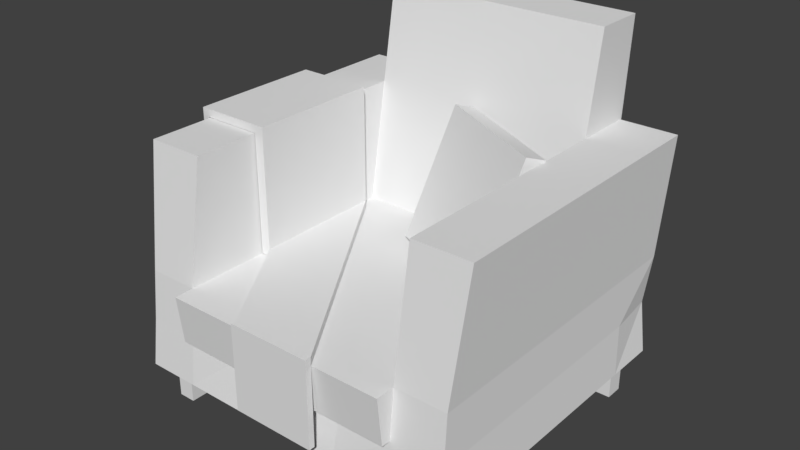 # Source: character25.blend  (saved by Blender 2.77.0; exported with 4.5.12 LTS)
import bpy
from mathutils import Matrix  # noqa: F401  (used for matrix-valued properties, if any)

bpy.ops.wm.read_factory_settings(use_empty=True)
scene = bpy.context.scene
scene.name = 'Scene'

# ---- collections
col_collection_1 = bpy.data.collections.new('Collection 1'); scene.collection.children.link(col_collection_1)

# ---- world
world_world = bpy.data.worlds.new('World'); scene.world = world_world
world_world.color = (0.05088, 0.05088, 0.05088)
world_world.use_sun_shadow = False
world_world.sun_shadow_jitter_overblur = 0.0
world_world.cycles.sampling_method = 'MANUAL'

# ---- meshes
me_cube_011 = bpy.data.meshes.new('Cube.011')
me_cube_011.from_pydata([(-0.4492, -0.401, -0.4983), (-0.4492, -0.401, -0.2024), (-0.4492, -0.3498, -0.4983), (-0.4492, -0.3498, -0.2024), (-0.4005, -0.401, -0.4983), (-0.4005, -0.401, -0.2024), (-0.4005, -0.3498, -0.4983), (-0.4005, -0.3498, -0.2024), (0.4492, -0.401, -0.4983), (0.4492, -0.401, -0.2024), (0.4492, -0.3498, -0.4983), (0.4492, -0.3498, -0.2024), (0.4005, -0.401, -0.4983), (0.4005, -0.401, -0.2024), (0.4005, -0.3498, -0.4983), (0.4005, -0.3498, -0.2024), (-0.4492, 0.3797, -0.4983), (-0.4492, 0.3797, -0.2024), (-0.4492, 0.3285, -0.4983), (-0.4492, 0.3285, -0.2024), (-0.4005, 0.3797, -0.4983), (-0.4005, 0.3797, -0.2024), (-0.4005, 0.3285, -0.4983), (-0.4005, 0.3285, -0.2024), (0.4492, 0.3797, -0.4983), (0.4492, 0.3797, -0.2024), (0.4492, 0.3285, -0.4983), (0.4492, 0.3285, -0.2024), (0.4005, 0.3797, -0.4983), (0.4005, 0.3797, -0.2024), (0.4005, 0.3285, -0.4983), (0.4005, 0.3285, -0.2024), (-0.5123, -0.1889, -0.1536), (-0.5123, -0.1889, 0.231), (-0.5123, 0.1889, -0.1536), (-0.5123, 0.1889, 0.231), (-0.492, -0.1889, -0.1536), (-0.492, -0.1889, 0.231), (-0.492, 0.1889, -0.1536), (-0.492, 0.1889, 0.231), (-0.5123, -0.1889, 0.253), (-0.5123, 0.1889, 0.253), (-0.492, 0.1889, 0.253), (-0.492, -0.1889, 0.253), (-0.3218, 0.1889, 0.231), (-0.3218, -0.1889, 0.231), (-0.3218, 0.1889, 0.253), (-0.3218, -0.1889, 0.253), (-0.2947, 0.1889, 0.231), (-0.2947, -0.1889, 0.231), (-0.2947, 0.1889, 0.253), (-0.2947, -0.1889, 0.253), (-0.3218, 0.1889, -0.08664), (-0.3218, -0.1889, -0.08664), (-0.2947, 0.1889, -0.08664), (-0.2947, -0.1889, -0.08664), (-0.3218, 0.1889, -0.1074), (-0.3218, -0.1889, -0.1074), (-0.2947, 0.1889, -0.1074), (-0.2947, -0.1889, -0.1074), (0.1342, -0.4813, -0.08664), (-0.104, -0.4813, -0.08664), (0.1342, -0.4813, -0.1074), (-0.104, -0.4813, -0.1074), (0.1342, -0.499, -0.08664), (-0.104, -0.499, -0.08664), (0.1342, -0.499, -0.1074), (-0.104, -0.499, -0.1074), (0.1342, -0.4813, -0.3327), (-0.104, -0.4813, -0.3327), (0.1342, -0.499, -0.3327), (-0.104, -0.499, -0.3327), (-0.01019, 0.3009, 0.231), (-0.06266, 0.1624, -0.1165), (0.3293, 0.1242, 0.2344), (0.2768, -0.01423, -0.113), (-0.03161, 0.2485, 0.2503), (-0.08408, 0.11, -0.09722), (0.3079, 0.07181, 0.2537), (0.2554, -0.06663, -0.09376), (-0.4757, -0.4536, -0.3838), (-0.4689, -0.426, -0.1099), (-0.4757, 0.4278, -0.3838), (-0.4689, 0.4554, -0.1099), (0.4844, -0.4536, -0.3838), (0.4714, -0.426, -0.1099), (0.4844, 0.4278, -0.3838), (0.4714, 0.4554, -0.1099), (-0.4708, -0.439, -0.2469), (-0.4689, 0.01466, -0.1099), (-0.4708, 0.4424, -0.2469), (-0.4757, -0.01292, -0.3838), (0.0, 0.4554, -0.1099), (0.4584, 0.4424, -0.2469), (0.0, 0.4278, -0.3838), (0.4714, 0.01466, -0.1099), (0.4746, -0.439, -0.2469), (0.4844, -0.01292, -0.3838), (0.0, -0.426, -0.1099), (0.0, -0.4536, -0.3838), (0.0, 0.01466, -0.1099), (0.0, 0.01466, -0.3838), (0.0, -0.426, -0.2469), (0.4746, 0.001685, -0.2469), (0.0, 0.4424, -0.2469), (-0.4708, 0.001685, -0.2469), (-0.1626, 0.4278, -0.3838), (-0.3251, 0.4278, -0.3838), (-0.1626, -0.426, -0.1099), (-0.3251, -0.426, -0.1099), (-0.3251, 0.4554, -0.1099), (-0.1626, 0.4554, -0.1099), (-0.3251, -0.4536, -0.3838), (-0.1626, -0.4536, -0.3838), (-0.1626, 0.01466, -0.1099), (-0.3251, 0.01466, -0.1099), (-0.3251, 0.01466, -0.3838), (-0.1626, 0.01466, -0.3838), (-0.3251, -0.439, -0.2469), (-0.1626, -0.426, -0.2469), (-0.1626, 0.4424, -0.2469), (-0.3251, 0.4424, -0.2469), (0.1626, 0.4554, -0.1099), (0.3251, 0.4554, -0.1099), (0.1626, -0.4536, -0.3838), (0.3251, -0.4536, -0.3838), (0.3251, 0.4278, -0.3838), (0.1626, 0.4278, -0.3838), (0.3251, -0.426, -0.1099), (0.1626, -0.426, -0.1099), (0.3251, 0.01466, -0.1099), (0.1626, 0.01466, -0.1099), (0.1626, 0.01466, -0.3838), (0.3251, 0.01466, -0.3838), (0.1626, -0.426, -0.2469), (0.3251, -0.439, -0.2469), (0.3251, 0.4424, -0.2469), (0.1626, 0.4424, -0.2469), (-0.4689, 0.1616, -0.1099), (-0.4689, 0.3085, -0.1099), (0.4844, 0.134, -0.3838), (0.4844, 0.2809, -0.3838), (-0.4757, 0.2809, -0.3838), (-0.4757, 0.134, -0.3838), (0.4714, 0.3085, -0.1099), (0.4714, 0.1616, -0.1099), (0.0, 0.2508, -0.1099), (0.0, 0.1616, -0.1099), (0.0, 0.3085, -0.3838), (0.0, 0.1616, -0.3838), (0.4746, 0.1486, -0.2469), (0.4746, 0.2955, -0.2469), (-0.4708, 0.2955, -0.2469), (-0.4708, 0.1486, -0.2469), (-0.3251, 0.3085, -0.3838), (-0.3251, 0.1616, -0.3838), (-0.1626, 0.3085, -0.3838), (-0.1626, 0.1616, -0.3838), (-0.1626, 0.2508, -0.1099), (-0.1626, 0.1616, -0.1099), (-0.3251, 0.2508, -0.1099), (-0.3251, 0.1616, -0.1099), (0.3251, 0.2508, -0.1099), (0.3251, 0.1616, -0.1099), (0.1626, 0.2508, -0.1099), (0.1626, 0.1616, -0.1099), (0.1626, 0.3085, -0.3838), (0.1626, 0.1616, -0.3838), (0.3251, 0.3085, -0.3838), (0.3251, 0.1616, -0.3838), (0.1626, -0.4802, -0.1104), (0.0, -0.4802, -0.1104), (0.0, -0.4648, -0.2463), (-0.1626, -0.4648, -0.2463), (-0.1626, -0.4802, -0.1104), (-0.3251, -0.4802, -0.1104), (-0.3251, -0.4648, -0.2463), (0.3251, -0.4802, -0.1104), (0.1626, -0.4648, -0.2463), (0.3251, -0.4648, -0.2463), (-0.4877, 0.3085, 0.2295), (-0.4877, 0.4746, 0.2295), (0.3251, 0.4746, 0.2295), (0.4877, 0.4746, 0.2295), (0.4877, 0.01466, 0.2295), (0.4877, -0.373, 0.2295), (-0.3251, -0.373, 0.2295), (-0.4877, -0.373, 0.2295), (-0.4877, 0.01466, 0.2295), (0.4877, 0.1616, 0.2295), (-0.3251, 0.01466, 0.2295), (-0.3251, 0.4746, 0.2295), (-0.3251, 0.1616, 0.2295), (0.3251, -0.373, 0.2295), (0.3251, 0.01466, 0.2295), (0.3251, 0.1616, 0.2295), (-0.4877, 0.1616, 0.2295), (0.4877, 0.3085, 0.2295), (-0.3251, 0.3085, 0.2295), (0.3251, 0.3085, 0.2295), (-0.1626, 0.501, 0.5017), (0.0, 0.501, 0.5017), (-0.3251, 0.501, 0.5017), (0.1626, 0.501, 0.5017), (0.3251, 0.501, 0.5017), (0.0, 0.3541, 0.5017), (-0.1626, 0.3541, 0.5017), (-0.3251, 0.3541, 0.5017), (0.3251, 0.3541, 0.5017), (0.1626, 0.3541, 0.5017)], [], [(1, 3, 2, 0), (3, 7, 6, 2), (7, 5, 4, 6), (5, 1, 0, 4), (0, 2, 6, 4), (5, 7, 3, 1), (9, 8, 10, 11), (11, 10, 14, 15), (15, 14, 12, 13), (13, 12, 8, 9), (8, 12, 14, 10), (13, 9, 11, 15), (17, 16, 18, 19), (19, 18, 22, 23), (23, 22, 20, 21), (21, 20, 16, 17), (16, 20, 22, 18), (21, 17, 19, 23), (25, 27, 26, 24), (27, 31, 30, 26), (31, 29, 28, 30), (29, 25, 24, 28), (24, 26, 30, 28), (29, 31, 27, 25), (33, 35, 34, 32), (35, 39, 38, 34), (39, 37, 36, 38), (37, 33, 32, 36), (32, 34, 38, 36), (35, 33, 40, 41), (43, 42, 41, 40), (33, 37, 43, 40), (39, 35, 41, 42), (42, 43, 47, 46), (44, 46, 50, 48), (39, 42, 46, 44), (37, 39, 44, 45), (43, 37, 45, 47), (49, 48, 50, 51), (46, 47, 51, 50), (47, 45, 49, 51), (48, 49, 55, 54), (52, 54, 58, 56), (49, 45, 53, 55), (44, 48, 54, 52), (45, 44, 52, 53), (57, 56, 58, 59), (53, 52, 56, 57), (55, 53, 57, 59), (59, 58, 62, 63), (62, 60, 64, 66), (54, 55, 61, 60), (58, 54, 60, 62), (55, 59, 63, 61), (64, 65, 67, 66), (60, 61, 65, 64), (61, 63, 67, 65), (67, 63, 69, 71), (69, 68, 70, 71), (62, 66, 70, 68), (66, 67, 71, 70), (63, 62, 68, 69), (73, 75, 74, 72), (75, 79, 78, 74), (79, 77, 76, 78), (77, 73, 72, 76), (72, 74, 78, 76), (77, 79, 75, 73), (152, 90, 82, 142), (136, 93, 86, 126), (103, 96, 84, 97), (118, 88, 80, 112), (168, 126, 86, 141), (110, 83, 181, 191), (85, 95, 184, 185), (129, 131, 100, 98), (122, 92, 201, 203), (125, 133, 97, 84), (113, 117, 101, 99), (156, 106, 94, 148), (134, 102, 99, 124), (109, 118, 176, 175), (109, 81, 88, 118), (150, 103, 97, 140), (145, 95, 103, 150), (95, 85, 96, 103), (120, 104, 94, 106), (111, 92, 104, 120), (123, 87, 93, 136), (88, 105, 91, 80), (81, 89, 105, 88), (139, 83, 90, 152), (83, 110, 121, 90), (110, 111, 120, 121), (90, 121, 107, 82), (121, 120, 106, 107), (102, 134, 178, 172), (108, 109, 175, 174), (142, 82, 107, 154), (154, 107, 106, 156), (80, 91, 116, 112), (112, 116, 117, 113), (98, 100, 114, 108), (108, 114, 115, 109), (110, 160, 207, 202), (160, 158, 206, 207), (102, 119, 113, 99), (119, 118, 112, 113), (92, 122, 137, 104), (122, 123, 136, 137), (85, 128, 135, 96), (118, 119, 173, 176), (96, 135, 125, 84), (135, 134, 124, 125), (99, 101, 132, 124), (124, 132, 133, 125), (144, 87, 183, 197), (162, 123, 204, 208), (89, 81, 187, 188), (128, 130, 131, 129), (148, 94, 127, 166), (166, 127, 126, 168), (104, 137, 127, 94), (137, 136, 126, 127), (132, 167, 169, 133), (167, 166, 168, 169), (101, 149, 167, 132), (149, 148, 166, 167), (130, 163, 165, 131), (163, 162, 164, 165), (128, 85, 185, 193), (95, 145, 189, 184), (114, 159, 161, 115), (159, 158, 160, 161), (100, 147, 159, 114), (147, 146, 158, 159), (116, 155, 157, 117), (155, 154, 156, 157), (91, 143, 155, 116), (143, 142, 154, 155), (89, 138, 153, 105), (138, 139, 152, 153), (87, 144, 151, 93), (144, 145, 150, 151), (93, 151, 141, 86), (151, 150, 140, 141), (117, 157, 149, 101), (157, 156, 148, 149), (131, 165, 147, 100), (165, 164, 146, 147), (87, 123, 182, 183), (162, 163, 195, 199), (133, 169, 140, 97), (169, 168, 141, 140), (105, 153, 143, 91), (153, 152, 142, 143), (170, 171, 172, 178), (171, 174, 173, 172), (174, 175, 176, 173), (177, 170, 178, 179), (119, 102, 172, 173), (134, 135, 179, 178), (129, 98, 171, 170), (128, 129, 170, 177), (98, 108, 174, 171), (135, 128, 177, 179), (198, 191, 181, 180), (186, 190, 188, 187), (197, 183, 182, 199), (185, 184, 194, 193), (184, 189, 195, 194), (189, 197, 199, 195), (190, 192, 196, 188), (192, 198, 180, 196), (163, 130, 194, 195), (145, 144, 197, 189), (160, 110, 191, 198), (83, 139, 180, 181), (109, 115, 190, 186), (138, 89, 188, 196), (161, 160, 198, 192), (139, 138, 196, 180), (130, 128, 193, 194), (81, 109, 186, 187), (123, 162, 199, 182), (115, 161, 192, 190), (209, 203, 201, 205), (205, 201, 200, 206), (206, 200, 202, 207), (208, 204, 203, 209), (158, 146, 205, 206), (111, 110, 202, 200), (146, 164, 209, 205), (92, 111, 200, 201), (123, 122, 203, 204), (164, 162, 208, 209)])
_uv = me_cube_011.uv_layers.new(name='UVMap')
_uv.uv.foreach_set('vector', [0.4462, 0.08768, 0.4616, 0.08768, 0.4616, 0.1031, 0.4462, 0.1031, 0.4462, 0.08768, 0.4616, 0.08768, 0.4616, 0.1031, 0.4462, 0.1031, 0.4462, 0.08768, 0.4616, 0.08768, 0.4616, 0.1031, 0.4462, 0.1031, 0.4462, 0.08768, 0.4616, 0.08768, 0.4616, 0.1031, 0.4462, 0.1031, 0.4462, 0.08768, 0.4616, 0.08768, 0.4616, 0.1031, 0.4462, 0.1031, 0.4462, 0.08768, 0.4616, 0.08768, 0.4616, 0.1031, 0.4462, 0.1031, 0.4462, 0.08768, 0.4616, 0.08768, 0.4616, 0.1031, 0.4462, 0.1031, 0.4462, 0.08768, 0.4616, 0.08768, 0.4616, 0.1031, 0.4462, 0.1031, 0.4462, 0.08768, 0.4616, 0.08768, 0.4616, 0.1031, 0.4462, 0.1031, 0.4462, 0.08768, 0.4616, 0.08768, 0.4616, 0.1031, 0.4462, 0.1031, 0.4462, 0.08768, 0.4616, 0.08768, 0.4616, 0.1031, 0.4462, 0.1031, 0.4462, 0.08768, 0.4616, 0.08768, 0.4616, 0.1031, 0.4462, 0.1031, 0.4462, 0.08768, 0.4616, 0.08768, 0.4616, 0.1031, 0.4462, 0.1031, 0.4462, 0.08768, 0.4616, 0.08768, 0.4616, 0.1031, 0.4462, 0.1031, 0.4462, 0.08768, 0.4616, 0.08768, 0.4616, 0.1031, 0.4462, 0.1031, 0.4462, 0.08768, 0.4616, 0.08768, 0.4616, 0.1031, 0.4462, 0.1031, 0.4462, 0.08768, 0.4616, 0.08768, 0.4616, 0.1031, 0.4462, 0.1031, 0.4462, 0.08768, 0.4616, 0.08768, 0.4616, 0.1031, 0.4462, 0.1031, 0.4462, 0.08768, 0.4616, 0.08768, 0.4616, 0.1031, 0.4462, 0.1031, 0.4462, 0.08768, 0.4616, 0.08768, 0.4616, 0.1031, 0.4462, 0.1031, 0.4462, 0.08768, 0.4616, 0.08768, 0.4616, 0.1031, 0.4462, 0.1031, 0.4462, 0.08768, 0.4616, 0.08768, 0.4616, 0.1031, 0.4462, 0.1031, 0.4462, 0.08768, 0.4616, 0.08768, 0.4616, 0.1031, 0.4462, 0.1031, 0.4462, 0.08768, 0.4616, 0.08768, 0.4616, 0.1031, 0.4462, 0.1031, 0.504, 0.9831, 0.504, 0.00487, 0.5223, 0.00487, 0.5223, 0.9831, 0.5109, 0.02503, 0.5109, 0.02567, 0.5087, 0.02567, 0.5087, 0.02503, 0.6156, -1.57, 0.6156, -1.602, 0.7203, -1.602, 0.7203, -1.57, 0.5116, 0.02715, 0.511, 0.02715, 0.511, 0.02503, 0.5116, 0.02503, 0.511, 0.02728, 0.5116, 0.02728, 0.5116, 0.0294, 0.511, 0.0294, 0.504, 0.00487, 0.504, 0.9831, 0.503, 0.9831, 0.503, 0.00487, 0.5406, 0.00487, 0.5406, 0.9831, 0.5223, 0.9831, 0.5223, 0.00487, 0.511, 0.02715, 0.5116, 0.02715, 0.5116, 0.02728, 0.511, 0.02728, 0.5109, 0.02567, 0.5109, 0.02503, 0.511, 0.02503, 0.511, 0.02567, 0.5406, 0.9831, 0.5406, 0.00487, 0.6942, 0.004869, 0.6942, 0.9831, 0.5109, 0.031, 0.511, 0.031, 0.511, 0.03185, 0.5109, 0.03185, 0.5109, 0.02567, 0.511, 0.02567, 0.511, 0.031, 0.5109, 0.031, 0.7203, -1.603, 0.6156, -1.603, 0.6156, -1.866, 0.7203, -1.866, 0.5116, 0.02728, 0.5116, 0.02715, 0.517, 0.02715, 0.517, 0.02728, 0.7697, 0.03116, 0.7697, 0.9802, 0.7548, 0.9802, 0.7548, 0.03116, 0.6942, 0.9831, 0.6942, 0.004869, 0.7186, 0.00487, 0.7186, 0.9831, 0.517, 0.02728, 0.517, 0.02715, 0.5178, 0.02715, 0.5178, 0.02728, 0.7697, 0.9802, 0.7697, 0.03116, 0.9847, 0.03117, 0.9847, 0.9802, 0.5091, 0.031, 0.5091, 0.03185, 0.509, 0.03185, 0.509, 0.031, 0.5178, 0.02715, 0.517, 0.02715, 0.517, 0.0254, 0.5178, 0.0254, 0.5109, 0.031, 0.5109, 0.03185, 0.5091, 0.03185, 0.5091, 0.031, 0.8785, -1.734, 0.8785, -1.765, 0.965, -1.765, 0.965, -1.734, 0.3815, -1.163, 0.2771, -1.161, 0.2671, -1.202, 0.3715, -1.204, 0.965, -1.734, 0.965, -1.765, 0.9706, -1.765, 0.9706, -1.734, 0.5178, 0.0254, 0.517, 0.0254, 0.517, 0.02529, 0.5178, 0.02529, 0.3715, -1.204, 0.2671, -1.202, 0.2931, -1.866, 0.3815, -1.5, 0.5117, 0.02731, 0.5117, 0.02728, 0.5118, 0.02728, 0.5118, 0.02731, 0.5862, 0.9612, 0.5866, 0.03177, 0.8402, 0.02985, 0.8406, 0.9606, 0.509, 0.03185, 0.5091, 0.03185, 0.5091, 0.04528, 0.509, 0.04528, 0.5178, 0.0254, 0.5178, 0.02529, 0.5238, 0.02529, 0.5238, 0.0254, 0.6441, 0.9626, 0.6441, 0.02318, 0.6578, 0.02318, 0.6578, 0.9626, 0.6321, 0.9618, 0.6321, 0.02305, 0.6441, 0.02318, 0.644, 0.962, 0.8835, -1.732, 0.8835, -1.73, 0.8785, -1.73, 0.8785, -1.732, 0.5117, 0.02779, 0.5117, 0.02769, 0.5121, 0.02769, 0.5121, 0.02779, 0.5116, 0.03473, 0.5116, 0.02728, 0.5117, 0.02728, 0.5117, 0.03473, 0.5117, 0.02731, 0.5118, 0.02731, 0.5118, 0.02769, 0.5117, 0.02769, 0.6578, 0.9626, 0.6578, 0.02318, 0.8068, 0.02318, 0.8068, 0.9626, 0.7998, -1.499, 0.7998, -1.866, 0.8611, -1.866, 0.8611, -1.499, 0.259, 0.03547, 0.4912, 0.03547, 0.4912, 0.9645, 0.259, 0.9645, 0.259, 0.03547, 0.4912, 0.03547, 0.4912, 0.9645, 0.259, 0.9645, 0.259, 0.03547, 0.4912, 0.03547, 0.4912, 0.9645, 0.259, 0.9645, 0.259, 0.03547, 0.4912, 0.03547, 0.4912, 0.9645, 0.259, 0.9645, 0.259, 0.03547, 0.4912, 0.03547, 0.4912, 0.9645, 0.259, 0.9645, 0.259, 0.03547, 0.4912, 0.03547, 0.4912, 0.9645, 0.259, 0.9645, 0.04213, 0.3817, 0.2, 0.3817, 0.2, 0.5395, 0.04213, 0.5395, 0.04213, 0.3817, 0.2, 0.3817, 0.2, 0.5395, 0.04213, 0.5395, 0.04213, 0.3817, 0.2, 0.3817, 0.2, 0.5395, 0.04213, 0.5395, 0.04213, 0.3817, 0.2, 0.3817, 0.2, 0.5395, 0.04213, 0.5395, 0.04213, 0.3817, 0.2, 0.3817, 0.2, 0.5395, 0.04213, 0.5395, 0.04213, 0.3817, 0.2, 0.3817, 0.2, 0.5395, 0.04213, 0.5395, 0.04213, 0.3817, 0.2, 0.3817, 0.2, 0.5395, 0.04213, 0.5395, 0.04213, 0.3817, 0.2, 0.3817, 0.2, 0.5395, 0.04213, 0.5395, 0.04213, 0.3817, 0.2, 0.3817, 0.2, 0.5395, 0.04213, 0.5395, 0.04213, 0.3817, 0.2, 0.3817, 0.2, 0.5395, 0.04213, 0.5395, 0.04213, 0.3817, 0.2, 0.3817, 0.2, 0.5395, 0.04213, 0.5395, 0.04213, 0.3817, 0.2, 0.3817, 0.2, 0.5395, 0.04213, 0.5395, 0.04213, 0.3817, 0.2, 0.3817, 0.2, 0.5395, 0.04213, 0.5395, 0.04213, 0.3817, 0.2, 0.3817, 0.2, 0.5395, 0.04213, 0.5395, 0.04213, 0.3817, 0.2, 0.3817, 0.2, 0.5395, 0.04213, 0.5395, 0.04213, 0.3817, 0.2, 0.3817, 0.2, 0.5395, 0.04213, 0.5395, 0.04213, 0.3817, 0.2, 0.3817, 0.2, 0.5395, 0.04213, 0.5395, 0.04213, 0.3817, 0.2, 0.3817, 0.2, 0.5395, 0.04213, 0.5395, 0.04213, 0.3817, 0.2, 0.3817, 0.2, 0.5395, 0.04213, 0.5395, 0.04213, 0.3817, 0.2, 0.3817, 0.2, 0.5395, 0.04213, 0.5395, 0.04213, 0.3817, 0.2, 0.3817, 0.2, 0.5395, 0.04213, 0.5395, 0.04213, 0.3817, 0.2, 0.3817, 0.2, 0.5395, 0.04213, 0.5395, 0.04213, 0.3817, 0.2, 0.3817, 0.2, 0.5395, 0.04213, 0.5395, 0.04213, 0.3817, 0.2, 0.3817, 0.2, 0.5395, 0.04213, 0.5395, 0.04213, 0.3817, 0.2, 0.3817, 0.2, 0.5395, 0.04213, 0.5395, 0.04213, 0.3817, 0.2, 0.3817, 0.2, 0.5395, 0.04213, 0.5395, 0.04213, 0.3817, 0.2, 0.3817, 0.2, 0.5395, 0.04213, 0.5395, 0.04213, 0.3817, 0.2, 0.3817, 0.2, 0.5395, 0.04213, 0.5395, 0.04213, 0.3817, 0.2, 0.3817, 0.2, 0.5395, 0.04213, 0.5395, 0.04213, 0.3817, 0.2, 0.3817, 0.2, 0.5395, 0.04213, 0.5395, 0.04213, 0.3817, 0.2, 0.3817, 0.2, 0.5395, 0.04213, 0.5395, 0.04213, 0.3817, 0.2, 0.3817, 0.2, 0.5395, 0.04213, 0.5395, 0.04213, 0.3817, 0.2, 0.3817, 0.2, 0.5395, 0.04213, 0.5395, 0.04213, 0.3817, 0.2, 0.3817, 0.2, 0.5395, 0.04213, 0.5395, 0.04213, 0.3817, 0.2, 0.3817, 0.2, 0.5395, 0.04213, 0.5395, 0.04213, 0.3817, 0.2, 0.3817, 0.2, 0.5395, 0.04213, 0.5395, 0.04213, 0.3817, 0.2, 0.3817, 0.2, 0.5395, 0.04213, 0.5395, 0.04213, 0.3817, 0.2, 0.3817, 0.2, 0.5395, 0.04213, 0.5395, 0.04213, 0.3817, 0.2, 0.3817, 0.2, 0.5395, 0.04213, 0.5395, 0.04213, 0.3817, 0.2, 0.3817, 0.2, 0.5395, 0.04213, 0.5395, 0.04213, 0.3817, 0.2, 0.3817, 0.2, 0.5395, 0.04213, 0.5395, 0.04213, 0.3817, 0.2, 0.3817, 0.2, 0.5395, 0.04213, 0.5395, 0.04213, 0.3817, 0.2, 0.3817, 0.2, 0.5395, 0.04213, 0.5395, 0.04213, 0.3817, 0.2, 0.3817, 0.2, 0.5395, 0.04213, 0.5395, 0.04213, 0.3817, 0.2, 0.3817, 0.2, 0.5395, 0.04213, 0.5395, 0.04213, 0.3817, 0.2, 0.3817, 0.2, 0.5395, 0.04213, 0.5395, 0.04213, 0.3817, 0.2, 0.3817, 0.2, 0.5395, 0.04213, 0.5395, 0.04213, 0.3817, 0.2, 0.3817, 0.2, 0.5395, 0.04213, 0.5395, 0.04213, 0.3817, 0.2, 0.3817, 0.2, 0.5395, 0.04213, 0.5395, 0.04213, 0.3817, 0.2, 0.3817, 0.2, 0.5395, 0.04213, 0.5395, 0.04213, 0.3817, 0.2, 0.3817, 0.2, 0.5395, 0.04213, 0.5395, 0.04213, 0.3817, 0.2, 0.3817, 0.2, 0.5395, 0.04213, 0.5395, 0.04213, 0.3817, 0.2, 0.3817, 0.2, 0.5395, 0.04213, 0.5395, 0.04213, 0.3817, 0.2, 0.3817, 0.2, 0.5395, 0.04213, 0.5395, 0.04213, 0.3817, 0.2, 0.3817, 0.2, 0.5395, 0.04213, 0.5395, 0.04213, 0.3817, 0.2, 0.3817, 0.2, 0.5395, 0.04213, 0.5395, 0.04213, 0.3817, 0.2, 0.3817, 0.2, 0.5395, 0.04213, 0.5395, 0.04213, 0.3817, 0.2, 0.3817, 0.2, 0.5395, 0.04213, 0.5395, 0.04213, 0.3817, 0.2, 0.3817, 0.2, 0.5395, 0.04213, 0.5395, 0.04213, 0.3817, 0.2, 0.3817, 0.2, 0.5395, 0.04213, 0.5395, 0.04213, 0.3817, 0.2, 0.3817, 0.2, 0.5395, 0.04213, 0.5395, 0.04213, 0.3817, 0.2, 0.3817, 0.2, 0.5395, 0.04213, 0.5395, 0.04213, 0.3817, 0.2, 0.3817, 0.2, 0.5395, 0.04213, 0.5395, 0.04213, 0.3817, 0.2, 0.3817, 0.2, 0.5395, 0.04213, 0.5395, 0.04213, 0.3817, 0.2, 0.3817, 0.2, 0.5395, 0.04213, 0.5395, 0.04213, 0.3817, 0.2, 0.3817, 0.2, 0.5395, 0.04213, 0.5395, 0.04213, 0.3817, 0.2, 0.3817, 0.2, 0.5395, 0.04213, 0.5395, 0.04213, 0.3817, 0.2, 0.3817, 0.2, 0.5395, 0.04213, 0.5395, 0.04213, 0.3817, 0.2, 0.3817, 0.2, 0.5395, 0.04213, 0.5395, 0.04213, 0.3817, 0.2, 0.3817, 0.2, 0.5395, 0.04213, 0.5395, 0.04213, 0.3817, 0.2, 0.3817, 0.2, 0.5395, 0.04213, 0.5395, 0.04213, 0.3817, 0.2, 0.3817, 0.2, 0.5395, 0.04213, 0.5395, 0.04213, 0.3817, 0.2, 0.3817, 0.2, 0.5395, 0.04213, 0.5395, 0.04213, 0.3817, 0.2, 0.3817, 0.2, 0.5395, 0.04213, 0.5395, 0.04213, 0.3817, 0.2, 0.3817, 0.2, 0.5395, 0.04213, 0.5395, 0.04213, 0.3817, 0.2, 0.3817, 0.2, 0.5395, 0.04213, 0.5395, 0.04213, 0.3817, 0.2, 0.3817, 0.2, 0.5395, 0.04213, 0.5395, 0.04213, 0.3817, 0.2, 0.3817, 0.2, 0.5395, 0.04213, 0.5395, 0.04213, 0.3817, 0.2, 0.3817, 0.2, 0.5395, 0.04213, 0.5395, 0.04213, 0.3817, 0.2, 0.3817, 0.2, 0.5395, 0.04213, 0.5395, 0.04213, 0.3817, 0.2, 0.3817, 0.2, 0.5395, 0.04213, 0.5395, 0.04213, 0.3817, 0.2, 0.3817, 0.2, 0.5395, 0.04213, 0.5395, 0.04213, 0.3817, 0.2, 0.3817, 0.2, 0.5395, 0.04213, 0.5395, 0.04213, 0.3817, 0.2, 0.3817, 0.2, 0.5395, 0.04213, 0.5395, 0.04213, 0.3817, 0.2, 0.3817, 0.2, 0.5395, 0.04213, 0.5395, 0.04213, 0.3817, 0.2, 0.3817, 0.2, 0.5395, 0.04213, 0.5395, 0.04213, 0.3817, 0.2, 0.3817, 0.2, 0.5395, 0.04213, 0.5395, 0.04213, 0.3817, 0.2, 0.3817, 0.2, 0.5395, 0.04213, 0.5395, 0.04213, 0.3817, 0.2, 0.3817, 0.2, 0.5395, 0.04213, 0.5395, 0.04213, 0.3817, 0.2, 0.3817, 0.2, 0.5395, 0.04213, 0.5395, 0.04213, 0.3817, 0.2, 0.3817, 0.2, 0.5395, 0.04213, 0.5395, 0.04213, 0.3817, 0.2, 0.3817, 0.2, 0.5395, 0.04213, 0.5395, 0.04213, 0.3817, 0.2, 0.3817, 0.2, 0.5395, 0.04213, 0.5395, 0.04213, 0.3817, 0.2, 0.3817, 0.2, 0.5395, 0.04213, 0.5395, 0.04213, 0.3817, 0.2, 0.3817, 0.2, 0.5395, 0.04213, 0.5395, 0.04213, 0.3817, 0.2, 0.3817, 0.2, 0.5395, 0.04213, 0.5395, 0.04213, 0.3817, 0.2, 0.3817, 0.2, 0.5395, 0.04213, 0.5395, 0.04213, 0.3817, 0.2, 0.3817, 0.2, 0.5395, 0.04213, 0.5395, 0.04213, 0.3817, 0.2, 0.3817, 0.2, 0.5395, 0.04213, 0.5395, 0.04213, 0.3817, 0.2, 0.3817, 0.2, 0.5395, 0.04213, 0.5395, 0.04213, 0.3817, 0.2, 0.3817, 0.2, 0.5395, 0.04213, 0.5395, 0.04213, 0.3817, 0.2, 0.3817, 0.2, 0.5395, 0.04213, 0.5395, 0.04213, 0.3817, 0.2, 0.3817, 0.2, 0.5395, 0.04213, 0.5395, 0.04213, 0.3817, 0.2, 0.3817, 0.2, 0.5395, 0.04213, 0.5395, 0.04213, 0.3817, 0.2, 0.3817, 0.2, 0.5395, 0.04213, 0.5395, 0.04213, 0.3817, 0.2, 0.3817, 0.2, 0.5395, 0.04213, 0.5395, 0.04213, 0.3817, 0.2, 0.3817, 0.2, 0.5395, 0.04213, 0.5395, 0.04213, 0.3817, 0.2, 0.3817, 0.2, 0.5395, 0.04213, 0.5395, 0.04213, 0.3817, 0.2, 0.3817, 0.2, 0.5395, 0.04213, 0.5395, 0.04213, 0.3817, 0.2, 0.3817, 0.2, 0.5395, 0.04213, 0.5395, 0.04213, 0.3817, 0.2, 0.3817, 0.2, 0.5395, 0.04213, 0.5395, 0.04213, 0.3817, 0.2, 0.3817, 0.2, 0.5395, 0.04213, 0.5395, 0.04213, 0.3817, 0.2, 0.3817, 0.2, 0.5395, 0.04213, 0.5395, 0.04213, 0.3817, 0.2, 0.3817, 0.2, 0.5395, 0.04213, 0.5395, 0.04213, 0.3817, 0.2, 0.3817, 0.2, 0.5395, 0.04213, 0.5395, 0.04213, 0.3817, 0.2, 0.3817, 0.2, 0.5395, 0.04213, 0.5395, 0.04213, 0.3817, 0.2, 0.3817, 0.2, 0.5395, 0.04213, 0.5395, 0.04213, 0.3817, 0.2, 0.3817, 0.2, 0.5395, 0.04213, 0.5395, 0.04213, 0.3817, 0.2, 0.3817, 0.2, 0.5395, 0.04213, 0.5395, 0.04213, 0.3817, 0.2, 0.3817, 0.2, 0.5395, 0.04213, 0.5395, 0.04213, 0.3817, 0.2, 0.3817, 0.2, 0.5395, 0.04213, 0.5395, 0.04213, 0.3817, 0.2, 0.3817, 0.2, 0.5395, 0.04213, 0.5395, 0.04213, 0.3817, 0.2, 0.3817, 0.2, 0.5395, 0.04213, 0.5395, 0.04213, 0.3817, 0.2, 0.3817, 0.2, 0.5395, 0.04213, 0.5395, 0.04213, 0.3817, 0.2, 0.3817, 0.2, 0.5395, 0.04213, 0.5395, 0.04213, 0.3817, 0.2, 0.3817, 0.2, 0.5395, 0.04213, 0.5395, 0.04213, 0.3817, 0.2, 0.3817, 0.2, 0.5395, 0.04213, 0.5395, 0.04213, 0.3817, 0.2, 0.3817, 0.2, 0.5395, 0.04213, 0.5395])
_ca = me_cube_011.color_attributes.new('Col', 'BYTE_COLOR', 'CORNER')
_ca.data.foreach_set('color', [1.0, 1.0, 1.0, 1.0, 1.0, 1.0, 1.0, 1.0, 1.0, 1.0, 1.0, 1.0, 1.0, 1.0, 1.0, 1.0, 1.0, 1.0, 1.0, 1.0, 1.0, 1.0, 1.0, 1.0, 1.0, 1.0, 1.0, 1.0, 1.0, 1.0, 1.0, 1.0, 1.0, 1.0, 1.0, 1.0, 1.0, 1.0, 1.0, 1.0, 1.0, 1.0, 1.0, 1.0, 1.0, 1.0, 1.0, 1.0, 1.0, 1.0, 1.0, 1.0, 1.0, 1.0, 1.0, 1.0, 1.0, 1.0, 1.0, 1.0, 1.0, 1.0, 1.0, 1.0, 1.0, 1.0, 1.0, 1.0, 1.0, 1.0, 1.0, 1.0, 1.0, 1.0, 1.0, 1.0, 1.0, 1.0, 1.0, 1.0, 1.0, 1.0, 1.0, 1.0, 1.0, 1.0, 1.0, 1.0, 1.0, 1.0, 1.0, 1.0, 1.0, 1.0, 1.0, 1.0, 1.0, 1.0, 1.0, 1.0, 1.0, 1.0, 1.0, 1.0, 1.0, 1.0, 1.0, 1.0, 1.0, 1.0, 1.0, 1.0, 1.0, 1.0, 1.0, 1.0, 1.0, 1.0, 1.0, 1.0, 1.0, 1.0, 1.0, 1.0, 1.0, 1.0, 1.0, 1.0, 1.0, 1.0, 1.0, 1.0, 1.0, 1.0, 1.0, 1.0, 1.0, 1.0, 1.0, 1.0, 1.0, 1.0, 1.0, 1.0, 1.0, 1.0, 1.0, 1.0, 1.0, 1.0, 1.0, 1.0, 1.0, 1.0, 1.0, 1.0, 1.0, 1.0, 1.0, 1.0, 1.0, 1.0, 1.0, 1.0, 1.0, 1.0, 1.0, 1.0, 1.0, 1.0, 1.0, 1.0, 1.0, 1.0, 1.0, 1.0, 1.0, 1.0, 1.0, 1.0, 1.0, 1.0, 1.0, 1.0, 1.0, 1.0, 1.0, 1.0, 1.0, 1.0, 1.0, 1.0, 1.0, 1.0, 1.0, 1.0, 1.0, 1.0, 1.0, 1.0, 1.0, 1.0, 1.0, 1.0, 1.0, 1.0, 1.0, 1.0, 1.0, 1.0, 1.0, 1.0, 1.0, 1.0, 1.0, 1.0, 1.0, 1.0, 1.0, 1.0, 1.0, 1.0, 1.0, 1.0, 1.0, 1.0, 1.0, 1.0, 1.0, 1.0, 1.0, 1.0, 1.0, 1.0, 1.0, 1.0, 1.0, 1.0, 1.0, 1.0, 1.0, 1.0, 1.0, 1.0, 1.0, 1.0, 1.0, 1.0, 1.0, 1.0, 1.0, 1.0, 1.0, 1.0, 1.0, 1.0, 1.0, 1.0, 1.0, 1.0, 1.0, 1.0, 1.0, 1.0, 1.0, 1.0, 1.0, 1.0, 1.0, 1.0, 1.0, 1.0, 1.0, 1.0, 1.0, 1.0, 1.0, 1.0, 1.0, 1.0, 1.0, 1.0, 1.0, 1.0, 1.0, 1.0, 1.0, 1.0, 1.0, 1.0, 1.0, 1.0, 1.0, 1.0, 1.0, 1.0, 1.0, 1.0, 1.0, 1.0, 1.0, 1.0, 1.0, 1.0, 1.0, 1.0, 1.0, 1.0, 1.0, 1.0, 1.0, 1.0, 1.0, 1.0, 1.0, 1.0, 1.0, 1.0, 1.0, 1.0, 1.0, 1.0, 1.0, 1.0, 1.0, 1.0, 1.0, 1.0, 1.0, 1.0, 1.0, 1.0, 1.0, 1.0, 1.0, 1.0, 1.0, 1.0, 1.0, 1.0, 1.0, 1.0, 1.0, 1.0, 1.0, 1.0, 1.0, 1.0, 1.0, 1.0, 1.0, 1.0, 1.0, 1.0, 1.0, 1.0, 1.0, 1.0, 1.0, 1.0, 1.0, 1.0, 1.0, 1.0, 1.0, 1.0, 1.0, 1.0, 1.0, 1.0, 1.0, 1.0, 1.0, 1.0, 1.0, 1.0, 1.0, 1.0, 1.0, 1.0, 1.0, 1.0, 1.0, 1.0, 1.0, 1.0, 1.0, 1.0, 1.0, 1.0, 1.0, 1.0, 1.0, 1.0, 1.0, 1.0, 1.0, 1.0, 1.0, 1.0, 1.0, 1.0, 1.0, 1.0, 1.0, 1.0, 1.0, 1.0, 1.0, 1.0, 1.0, 1.0, 1.0, 1.0, 1.0, 1.0, 1.0, 1.0, 1.0, 1.0, 1.0, 1.0, 1.0, 1.0, 1.0, 1.0, 1.0, 1.0, 1.0, 1.0, 1.0, 1.0, 1.0, 1.0, 1.0, 1.0, 1.0, 1.0, 1.0, 1.0, 1.0, 1.0, 1.0, 1.0, 1.0, 1.0, 1.0, 1.0, 1.0, 1.0, 1.0, 1.0, 1.0, 1.0, 1.0, 1.0, 1.0, 1.0, 1.0, 1.0, 1.0, 1.0, 1.0, 1.0, 1.0, 1.0, 1.0, 1.0, 1.0, 1.0, 1.0, 1.0, 1.0, 1.0, 1.0, 1.0, 1.0, 1.0, 1.0, 1.0, 1.0, 1.0, 1.0, 1.0, 1.0, 1.0, 1.0, 1.0, 1.0, 1.0, 1.0, 1.0, 1.0, 1.0, 1.0, 1.0, 1.0, 1.0, 1.0, 1.0, 1.0, 1.0, 1.0, 1.0, 1.0, 1.0, 1.0, 1.0, 1.0, 1.0, 1.0, 1.0, 1.0, 1.0, 1.0, 1.0, 1.0, 1.0, 1.0, 1.0, 1.0, 1.0, 1.0, 1.0, 1.0, 1.0, 1.0, 1.0, 1.0, 1.0, 1.0, 1.0, 1.0, 1.0, 1.0, 1.0, 1.0, 1.0, 1.0, 1.0, 1.0, 1.0, 1.0, 1.0, 1.0, 1.0, 1.0, 1.0, 1.0, 1.0, 1.0, 1.0, 1.0, 1.0, 1.0, 1.0, 1.0, 1.0, 1.0, 1.0, 1.0, 1.0, 1.0, 1.0, 1.0, 1.0, 1.0, 1.0, 1.0, 1.0, 1.0, 1.0, 1.0, 1.0, 1.0, 1.0, 1.0, 1.0, 1.0, 1.0, 1.0, 1.0, 1.0, 1.0, 1.0, 1.0, 1.0, 1.0, 1.0, 1.0, 1.0, 1.0, 1.0, 1.0, 1.0, 1.0, 1.0, 1.0, 1.0, 1.0, 1.0, 1.0, 1.0, 1.0, 1.0, 1.0, 1.0, 1.0, 1.0, 1.0, 1.0, 1.0, 1.0, 1.0, 1.0, 1.0, 1.0, 1.0, 1.0, 1.0, 1.0, 1.0, 1.0, 1.0, 1.0, 1.0, 1.0, 1.0, 1.0, 1.0, 1.0, 1.0, 1.0, 1.0, 1.0, 1.0, 1.0, 1.0, 1.0, 1.0, 1.0, 1.0, 1.0, 1.0, 1.0, 1.0, 1.0, 1.0, 1.0, 1.0, 1.0, 1.0, 1.0, 1.0, 1.0, 1.0, 1.0, 1.0, 1.0, 1.0, 1.0, 1.0, 1.0, 1.0, 1.0, 1.0, 1.0, 1.0, 1.0, 1.0, 1.0, 1.0, 1.0, 1.0, 1.0, 1.0, 1.0, 1.0, 1.0, 1.0, 1.0, 1.0, 1.0, 1.0, 1.0, 1.0, 1.0, 1.0, 1.0, 1.0, 1.0, 1.0, 1.0, 1.0, 1.0, 1.0, 1.0, 1.0, 1.0, 1.0, 1.0, 1.0, 1.0, 1.0, 1.0, 1.0, 1.0, 1.0, 1.0, 1.0, 1.0, 1.0, 1.0, 1.0, 1.0, 1.0, 1.0, 1.0, 1.0, 1.0, 1.0, 1.0, 1.0, 1.0, 1.0, 1.0, 1.0, 1.0, 1.0, 1.0, 1.0, 1.0, 1.0, 1.0, 1.0, 1.0, 1.0, 1.0, 1.0, 1.0, 1.0, 1.0, 1.0, 1.0, 1.0, 1.0, 1.0, 1.0, 1.0, 1.0, 1.0, 1.0, 1.0, 1.0, 1.0, 1.0, 1.0, 1.0, 1.0, 1.0, 1.0, 1.0, 1.0, 1.0, 1.0, 1.0, 1.0, 1.0, 1.0, 1.0, 1.0, 1.0, 1.0, 1.0, 1.0, 1.0, 1.0, 1.0, 1.0, 1.0, 1.0, 1.0, 1.0, 1.0, 1.0, 1.0, 1.0, 1.0, 1.0, 1.0, 1.0, 1.0, 1.0, 1.0, 1.0, 1.0, 1.0, 1.0, 1.0, 1.0, 1.0, 1.0, 1.0, 1.0, 1.0, 1.0, 1.0, 1.0, 1.0, 1.0, 1.0, 1.0, 1.0, 1.0, 1.0, 1.0, 1.0, 1.0, 1.0, 1.0, 1.0, 1.0, 1.0, 1.0, 1.0, 1.0, 1.0, 1.0, 1.0, 1.0, 1.0, 1.0, 1.0, 1.0, 1.0, 1.0, 1.0, 1.0, 1.0, 1.0, 1.0, 1.0, 1.0, 1.0, 1.0, 1.0, 1.0, 1.0, 1.0, 1.0, 1.0, 1.0, 1.0, 1.0, 1.0, 1.0, 1.0, 1.0, 1.0, 1.0, 1.0, 1.0, 1.0, 1.0, 1.0, 1.0, 1.0, 1.0, 1.0, 1.0, 1.0, 1.0, 1.0, 1.0, 1.0, 1.0, 1.0, 1.0, 1.0, 1.0, 1.0, 1.0, 1.0, 1.0, 1.0, 1.0, 1.0, 1.0, 1.0, 1.0, 1.0, 1.0, 1.0, 1.0, 1.0, 1.0, 1.0, 1.0, 1.0, 1.0, 1.0, 1.0, 1.0, 1.0, 1.0, 1.0, 1.0, 1.0, 1.0, 1.0, 1.0, 1.0, 1.0, 1.0, 1.0, 1.0, 1.0, 1.0, 1.0, 1.0, 1.0, 1.0, 1.0, 1.0, 1.0, 1.0, 1.0, 1.0, 1.0, 1.0, 1.0, 1.0, 1.0, 1.0, 1.0, 1.0, 1.0, 1.0, 1.0, 1.0, 1.0, 1.0, 1.0, 1.0, 1.0, 1.0, 1.0, 1.0, 1.0, 1.0, 1.0, 1.0, 1.0, 1.0, 1.0, 1.0, 1.0, 1.0, 1.0, 1.0, 1.0, 1.0, 1.0, 1.0, 1.0, 1.0, 1.0, 1.0, 1.0, 1.0, 1.0, 1.0, 1.0, 1.0, 1.0, 1.0, 1.0, 1.0, 1.0, 1.0, 1.0, 1.0, 1.0, 1.0, 1.0, 1.0, 1.0, 1.0, 1.0, 1.0, 1.0, 1.0, 1.0, 1.0, 1.0, 1.0, 1.0, 1.0, 1.0, 1.0, 1.0, 1.0, 1.0, 1.0, 1.0, 1.0, 1.0, 1.0, 1.0, 1.0, 1.0, 1.0, 1.0, 1.0, 1.0, 1.0, 1.0, 1.0, 1.0, 1.0, 1.0, 1.0, 1.0, 1.0, 1.0, 1.0, 1.0, 1.0, 1.0, 1.0, 1.0, 1.0, 1.0, 1.0, 1.0, 1.0, 1.0, 1.0, 1.0, 1.0, 1.0, 1.0, 1.0, 1.0, 1.0, 1.0, 1.0, 1.0, 1.0, 1.0, 1.0, 1.0, 1.0, 1.0, 1.0, 1.0, 1.0, 1.0, 1.0, 1.0, 1.0, 1.0, 1.0, 1.0, 1.0, 1.0, 1.0, 1.0, 1.0, 1.0, 1.0, 1.0, 1.0, 1.0, 1.0, 1.0, 1.0, 1.0, 1.0, 1.0, 1.0, 1.0, 1.0, 1.0, 1.0, 1.0, 1.0, 1.0, 1.0, 1.0, 1.0, 1.0, 1.0, 1.0, 1.0, 1.0, 1.0, 1.0, 1.0, 1.0, 1.0, 1.0, 1.0, 1.0, 1.0, 1.0, 1.0, 1.0, 1.0, 1.0, 1.0, 1.0, 1.0, 1.0, 1.0, 1.0, 1.0, 1.0, 1.0, 1.0, 1.0, 1.0, 1.0, 1.0, 1.0, 1.0, 1.0, 1.0, 1.0, 1.0, 1.0, 1.0, 1.0, 1.0, 1.0, 1.0, 1.0, 1.0, 1.0, 1.0, 1.0, 1.0, 1.0, 1.0, 1.0, 1.0, 1.0, 1.0, 1.0, 1.0, 1.0, 1.0, 1.0, 1.0, 1.0, 1.0, 1.0, 1.0, 1.0, 1.0, 1.0, 1.0, 1.0, 1.0, 1.0, 1.0, 1.0, 1.0, 1.0, 1.0, 1.0, 1.0, 1.0, 1.0, 1.0, 1.0, 1.0, 1.0, 1.0, 1.0, 1.0, 1.0, 1.0, 1.0, 1.0, 1.0, 1.0, 1.0, 1.0, 1.0, 1.0, 1.0, 1.0, 1.0, 1.0, 1.0, 1.0, 1.0, 1.0, 1.0, 1.0, 1.0, 1.0, 1.0, 1.0, 1.0, 1.0, 1.0, 1.0, 1.0, 1.0, 1.0, 1.0, 1.0, 1.0, 1.0, 1.0, 1.0, 1.0, 1.0, 1.0, 1.0, 1.0, 1.0, 1.0, 1.0, 1.0, 1.0, 1.0, 1.0, 1.0, 1.0, 1.0, 1.0, 1.0, 1.0, 1.0, 1.0, 1.0, 1.0, 1.0, 1.0, 1.0, 1.0, 1.0, 1.0, 1.0, 1.0, 1.0, 1.0, 1.0, 1.0, 1.0, 1.0, 1.0, 1.0, 1.0, 1.0, 1.0, 1.0, 1.0, 1.0, 1.0, 1.0, 1.0, 1.0, 1.0, 1.0, 1.0, 1.0, 1.0, 1.0, 1.0, 1.0, 1.0, 1.0, 1.0, 1.0, 1.0, 1.0, 1.0, 1.0, 1.0, 1.0, 1.0, 1.0, 1.0, 1.0, 1.0, 1.0, 1.0, 1.0, 1.0, 1.0, 1.0, 1.0, 1.0, 1.0, 1.0, 1.0, 1.0, 1.0, 1.0, 1.0, 1.0, 1.0, 1.0, 1.0, 1.0, 1.0, 1.0, 1.0, 1.0, 1.0, 1.0, 1.0, 1.0, 1.0, 1.0, 1.0, 1.0, 1.0, 1.0, 1.0, 1.0, 1.0, 1.0, 1.0, 1.0, 1.0, 1.0, 1.0, 1.0, 1.0, 1.0, 1.0, 1.0, 1.0, 1.0, 1.0, 1.0, 1.0, 1.0, 1.0, 1.0, 1.0, 1.0, 1.0, 1.0, 1.0, 1.0, 1.0, 1.0, 1.0, 1.0, 1.0, 1.0, 1.0, 1.0, 1.0, 1.0, 1.0, 1.0, 1.0, 1.0, 1.0, 1.0, 1.0, 1.0, 1.0, 1.0, 1.0, 1.0, 1.0, 1.0, 1.0, 1.0, 1.0, 1.0, 1.0, 1.0, 1.0, 1.0, 1.0, 1.0, 1.0, 1.0, 1.0, 1.0, 1.0, 1.0, 1.0, 1.0, 1.0, 1.0, 1.0, 1.0, 1.0, 1.0, 1.0, 1.0, 1.0, 1.0, 1.0, 1.0, 1.0, 1.0, 1.0, 1.0, 1.0, 1.0, 1.0, 1.0, 1.0, 1.0, 1.0, 1.0, 1.0, 1.0, 1.0, 1.0, 1.0, 1.0, 1.0, 1.0, 1.0, 1.0, 1.0, 1.0, 1.0, 1.0, 1.0, 1.0, 1.0, 1.0, 1.0, 1.0, 1.0, 1.0, 1.0, 1.0, 1.0, 1.0, 1.0, 1.0, 1.0, 1.0, 1.0, 1.0, 1.0, 1.0, 1.0, 1.0, 1.0, 1.0, 1.0, 1.0, 1.0, 1.0, 1.0, 1.0, 1.0, 1.0, 1.0, 1.0, 1.0, 1.0, 1.0, 1.0, 1.0, 1.0, 1.0, 1.0, 1.0, 1.0, 1.0, 1.0, 1.0, 1.0, 1.0, 1.0, 1.0, 1.0, 1.0, 1.0, 1.0, 1.0, 1.0, 1.0, 1.0, 1.0, 1.0, 1.0, 1.0, 1.0, 1.0, 1.0, 1.0, 1.0, 1.0, 1.0, 1.0, 1.0, 1.0, 1.0, 1.0, 1.0, 1.0, 1.0, 1.0, 1.0, 1.0, 1.0, 1.0, 1.0, 1.0, 1.0, 1.0, 1.0, 1.0, 1.0, 1.0, 1.0, 1.0, 1.0, 1.0, 1.0, 1.0, 1.0, 1.0, 1.0, 1.0, 1.0, 1.0, 1.0, 1.0, 1.0, 1.0, 1.0, 1.0, 1.0, 1.0, 1.0, 1.0, 1.0, 1.0, 1.0, 1.0, 1.0, 1.0, 1.0, 1.0, 1.0, 1.0, 1.0, 1.0, 1.0, 1.0, 1.0, 1.0, 1.0, 1.0, 1.0, 1.0, 1.0, 1.0, 1.0, 1.0, 1.0, 1.0, 1.0, 1.0, 1.0, 1.0, 1.0, 1.0, 1.0, 1.0, 1.0, 1.0, 1.0, 1.0, 1.0, 1.0, 1.0, 1.0, 1.0, 1.0, 1.0, 1.0, 1.0, 1.0, 1.0, 1.0, 1.0, 1.0, 1.0, 1.0, 1.0, 1.0, 1.0, 1.0, 1.0, 1.0, 1.0, 1.0, 1.0, 1.0, 1.0, 1.0, 1.0, 1.0, 1.0, 1.0, 1.0, 1.0, 1.0, 1.0, 1.0, 1.0, 1.0, 1.0, 1.0, 1.0, 1.0, 1.0, 1.0, 1.0, 1.0, 1.0, 1.0, 1.0, 1.0, 1.0, 1.0, 1.0, 1.0, 1.0, 1.0, 1.0, 1.0, 1.0, 1.0, 1.0, 1.0, 1.0, 1.0, 1.0, 1.0, 1.0, 1.0, 1.0, 1.0, 1.0, 1.0, 1.0, 1.0, 1.0, 1.0, 1.0, 1.0, 1.0, 1.0, 1.0, 1.0, 1.0, 1.0, 1.0, 1.0, 1.0, 1.0, 1.0, 1.0, 1.0, 1.0, 1.0, 1.0, 1.0, 1.0, 1.0, 1.0, 1.0, 1.0, 1.0, 1.0, 1.0, 1.0, 1.0, 1.0, 1.0, 1.0, 1.0, 1.0, 1.0, 1.0, 1.0, 1.0, 1.0, 1.0, 1.0, 1.0, 1.0, 1.0, 1.0, 1.0, 1.0, 1.0, 1.0, 1.0, 1.0, 1.0, 1.0, 1.0, 1.0, 1.0, 1.0, 1.0, 1.0, 1.0, 1.0, 1.0, 1.0, 1.0, 1.0, 1.0, 1.0, 1.0, 1.0, 1.0, 1.0, 1.0, 1.0, 1.0, 1.0, 1.0, 1.0, 1.0, 1.0, 1.0, 1.0, 1.0, 1.0, 1.0, 1.0, 1.0, 1.0, 1.0, 1.0, 1.0, 1.0, 1.0, 1.0, 1.0, 1.0, 1.0, 1.0, 1.0, 1.0, 1.0, 1.0, 1.0, 1.0, 1.0, 1.0, 1.0, 1.0, 1.0, 1.0, 1.0, 1.0, 1.0, 1.0, 1.0, 1.0, 1.0, 1.0, 1.0, 1.0, 1.0, 1.0, 1.0, 1.0, 1.0, 1.0, 1.0, 1.0, 1.0, 1.0, 1.0, 1.0, 1.0, 1.0, 1.0, 1.0, 1.0, 1.0, 1.0, 1.0, 1.0, 1.0, 1.0, 1.0, 1.0, 1.0, 1.0, 1.0, 1.0, 1.0, 1.0, 1.0, 1.0, 1.0, 1.0, 1.0, 1.0, 1.0, 1.0, 1.0, 1.0, 1.0, 1.0, 1.0, 1.0, 1.0, 1.0, 1.0, 1.0, 1.0, 1.0, 1.0, 1.0, 1.0, 1.0, 1.0, 1.0, 1.0, 1.0, 1.0, 1.0, 1.0, 1.0, 1.0, 1.0, 1.0, 1.0, 1.0, 1.0, 1.0, 1.0, 1.0, 1.0, 1.0, 1.0, 1.0, 1.0, 1.0, 1.0, 1.0, 1.0, 1.0, 1.0, 1.0, 1.0, 1.0, 1.0, 1.0, 1.0, 1.0, 1.0, 1.0, 1.0, 1.0, 1.0, 1.0, 1.0, 1.0, 1.0, 1.0, 1.0, 1.0, 1.0, 1.0, 1.0, 1.0, 1.0, 1.0, 1.0, 1.0, 1.0, 1.0, 1.0, 1.0, 1.0, 1.0, 1.0, 1.0, 1.0, 1.0, 1.0, 1.0, 1.0, 1.0, 1.0, 1.0, 1.0, 1.0, 1.0, 1.0, 1.0, 1.0, 1.0, 1.0, 1.0, 1.0, 1.0, 1.0, 1.0, 1.0, 1.0, 1.0, 1.0, 1.0, 1.0, 1.0, 1.0, 1.0, 1.0, 1.0, 1.0, 1.0, 1.0, 1.0, 1.0, 1.0, 1.0, 1.0, 1.0, 1.0, 1.0, 1.0, 1.0, 1.0, 1.0, 1.0, 1.0, 1.0, 1.0, 1.0, 1.0, 1.0, 1.0, 1.0, 1.0, 1.0, 1.0, 1.0, 1.0, 1.0, 1.0, 1.0, 1.0, 1.0, 1.0, 1.0, 1.0, 1.0, 1.0, 1.0, 1.0, 1.0, 1.0, 1.0, 1.0, 1.0, 1.0, 1.0, 1.0, 1.0, 1.0, 1.0, 1.0, 1.0, 1.0, 1.0, 1.0, 1.0, 1.0, 1.0, 1.0, 1.0, 1.0, 1.0, 1.0, 1.0, 1.0, 1.0, 1.0, 1.0, 1.0, 1.0, 1.0, 1.0, 1.0, 1.0, 1.0, 1.0, 1.0, 1.0, 1.0, 1.0, 1.0, 1.0, 1.0, 1.0, 1.0, 1.0, 1.0, 1.0, 1.0, 1.0, 1.0, 1.0, 1.0, 1.0, 1.0, 1.0, 1.0, 1.0, 1.0, 1.0, 1.0, 1.0, 1.0, 1.0, 1.0, 1.0, 1.0, 1.0, 1.0, 1.0, 1.0, 1.0, 1.0, 1.0, 1.0, 1.0, 1.0, 1.0, 1.0, 1.0, 1.0, 1.0, 1.0, 1.0, 1.0, 1.0, 1.0, 1.0, 1.0, 1.0, 1.0, 1.0, 1.0, 1.0, 1.0, 1.0, 1.0, 1.0, 1.0, 1.0, 1.0, 1.0, 1.0, 1.0, 1.0, 1.0, 1.0, 1.0, 1.0, 1.0, 1.0, 1.0, 1.0, 1.0, 1.0, 1.0, 1.0, 1.0, 1.0, 1.0, 1.0, 1.0, 1.0, 1.0, 1.0, 1.0, 1.0, 1.0, 1.0, 1.0, 1.0, 1.0, 1.0, 1.0, 1.0, 1.0, 1.0, 1.0, 1.0, 1.0, 1.0, 1.0, 1.0, 1.0, 1.0, 1.0, 1.0, 1.0, 1.0, 1.0, 1.0, 1.0, 1.0, 1.0, 1.0, 1.0, 1.0, 1.0, 1.0, 1.0, 1.0, 1.0, 1.0, 1.0, 1.0, 1.0, 1.0, 1.0, 1.0, 1.0, 1.0, 1.0, 1.0, 1.0, 1.0, 1.0, 1.0, 1.0, 1.0, 1.0, 1.0, 1.0, 1.0, 1.0, 1.0, 1.0, 1.0, 1.0, 1.0, 1.0, 1.0, 1.0, 1.0, 1.0, 1.0, 1.0, 1.0, 1.0, 1.0, 1.0, 1.0, 1.0, 1.0, 1.0, 1.0, 1.0, 1.0, 1.0, 1.0, 1.0, 1.0, 1.0, 1.0, 1.0, 1.0, 1.0, 1.0, 1.0, 1.0, 1.0, 1.0, 1.0, 1.0, 1.0, 1.0, 1.0, 1.0, 1.0, 1.0, 1.0, 1.0, 1.0, 1.0, 1.0, 1.0, 1.0, 1.0, 1.0, 1.0, 1.0, 1.0, 1.0, 1.0, 1.0, 1.0, 1.0, 1.0, 1.0, 1.0, 1.0, 1.0, 1.0, 1.0, 1.0, 1.0, 1.0, 1.0, 1.0, 1.0, 1.0, 1.0, 1.0, 1.0, 1.0, 1.0, 1.0, 1.0, 1.0, 1.0, 1.0, 1.0, 1.0, 1.0, 1.0, 1.0, 1.0, 1.0, 1.0, 1.0, 1.0, 1.0, 1.0, 1.0, 1.0, 1.0, 1.0, 1.0, 1.0, 1.0, 1.0, 1.0, 1.0, 1.0, 1.0, 1.0, 1.0, 1.0, 1.0, 1.0, 1.0, 1.0, 1.0, 1.0, 1.0, 1.0, 1.0, 1.0, 1.0, 1.0, 1.0, 1.0, 1.0, 1.0, 1.0, 1.0, 1.0, 1.0, 1.0, 1.0, 1.0, 1.0, 1.0, 1.0, 1.0, 1.0, 1.0, 1.0, 1.0, 1.0, 1.0, 1.0, 1.0, 1.0, 1.0, 1.0, 1.0, 1.0, 1.0, 1.0, 1.0, 1.0, 1.0, 1.0, 1.0, 1.0, 1.0, 1.0, 1.0, 1.0, 1.0, 1.0, 1.0, 1.0, 1.0, 1.0, 1.0, 1.0, 1.0, 1.0, 1.0, 1.0, 1.0, 1.0, 1.0, 1.0, 1.0, 1.0, 1.0, 1.0, 1.0, 1.0, 1.0, 1.0, 1.0, 1.0, 1.0, 1.0, 1.0, 1.0, 1.0, 1.0, 1.0, 1.0, 1.0, 1.0, 1.0, 1.0, 1.0, 1.0, 1.0, 1.0, 1.0, 1.0, 1.0, 1.0, 1.0, 1.0, 1.0, 1.0, 1.0, 1.0, 1.0, 1.0, 1.0, 1.0, 1.0, 1.0, 1.0, 1.0, 1.0, 1.0, 1.0, 1.0, 1.0, 1.0, 1.0, 1.0, 1.0, 1.0, 1.0, 1.0, 1.0, 1.0, 1.0, 1.0, 1.0, 1.0, 1.0, 1.0, 1.0, 1.0, 1.0, 1.0, 1.0, 1.0, 1.0, 1.0, 1.0, 1.0, 1.0, 1.0, 1.0, 1.0, 1.0, 1.0, 1.0, 1.0, 1.0, 1.0, 1.0, 1.0, 1.0, 1.0, 1.0, 1.0, 1.0, 1.0, 1.0, 1.0, 1.0, 1.0, 1.0, 1.0, 1.0, 1.0, 1.0, 1.0, 1.0, 1.0, 1.0, 1.0, 1.0, 1.0, 1.0, 1.0, 1.0, 1.0, 1.0, 1.0, 1.0, 1.0, 1.0, 1.0, 1.0, 1.0, 1.0, 1.0, 1.0, 1.0, 1.0, 1.0, 1.0, 1.0, 1.0, 1.0, 1.0, 1.0, 1.0, 1.0, 1.0, 1.0, 1.0, 1.0, 1.0, 1.0, 1.0, 1.0, 1.0, 1.0, 1.0, 1.0, 1.0, 1.0, 1.0, 1.0, 1.0, 1.0, 1.0, 1.0, 1.0, 1.0, 1.0, 1.0, 1.0, 1.0, 1.0, 1.0, 1.0, 1.0, 1.0, 1.0, 1.0, 1.0, 1.0, 1.0, 1.0, 1.0, 1.0, 1.0, 1.0, 1.0, 1.0, 1.0, 1.0, 1.0, 1.0, 1.0, 1.0, 1.0, 1.0, 1.0, 1.0, 1.0, 1.0, 1.0, 1.0, 1.0, 1.0, 1.0, 1.0, 1.0, 1.0, 1.0, 1.0, 1.0, 1.0, 1.0, 1.0, 1.0, 1.0, 1.0, 1.0, 1.0, 1.0, 1.0, 1.0, 1.0, 1.0, 1.0, 1.0, 1.0, 1.0, 1.0, 1.0, 1.0, 1.0, 1.0, 1.0, 1.0, 1.0, 1.0, 1.0, 1.0, 1.0, 1.0, 1.0, 1.0, 1.0, 1.0, 1.0, 1.0, 1.0, 1.0, 1.0, 1.0, 1.0, 1.0, 1.0, 1.0, 1.0, 1.0, 1.0, 1.0, 1.0, 1.0, 1.0, 1.0, 1.0, 1.0, 1.0, 1.0, 1.0, 1.0, 1.0, 1.0, 1.0, 1.0, 1.0, 1.0, 1.0, 1.0, 1.0, 1.0, 1.0, 1.0, 1.0, 1.0, 1.0, 1.0, 1.0, 1.0, 1.0, 1.0, 1.0, 1.0, 1.0, 1.0, 1.0, 1.0, 1.0, 1.0, 1.0, 1.0, 1.0, 1.0, 1.0, 1.0, 1.0, 1.0, 1.0, 1.0, 1.0, 1.0, 1.0, 1.0, 1.0, 1.0, 1.0, 1.0, 1.0, 1.0, 1.0, 1.0, 1.0, 1.0, 1.0, 1.0, 1.0, 1.0, 1.0, 1.0, 1.0, 1.0, 1.0, 1.0, 1.0, 1.0, 1.0, 1.0, 1.0, 1.0, 1.0, 1.0, 1.0, 1.0, 1.0, 1.0, 1.0, 1.0, 1.0, 1.0, 1.0, 1.0, 1.0, 1.0, 1.0, 1.0, 1.0, 1.0, 1.0, 1.0, 1.0, 1.0, 1.0, 1.0, 1.0, 1.0, 1.0, 1.0, 1.0, 1.0, 1.0, 1.0, 1.0, 1.0, 1.0, 1.0, 1.0, 1.0, 1.0, 1.0, 1.0, 1.0, 1.0, 1.0, 1.0, 1.0, 1.0, 1.0, 1.0, 1.0, 1.0, 1.0, 1.0, 1.0, 1.0, 1.0, 1.0, 1.0, 1.0, 1.0, 1.0, 1.0, 1.0, 1.0, 1.0, 1.0, 1.0, 1.0, 1.0, 1.0, 1.0, 1.0, 1.0, 1.0, 1.0, 1.0, 1.0, 1.0, 1.0, 1.0, 1.0, 1.0, 1.0, 1.0, 1.0, 1.0, 1.0, 1.0, 1.0, 1.0, 1.0, 1.0, 1.0, 1.0, 1.0, 1.0, 1.0, 1.0, 1.0, 1.0, 1.0, 1.0, 1.0, 1.0, 1.0, 1.0, 1.0, 1.0, 1.0, 1.0, 1.0, 1.0, 1.0, 1.0, 1.0, 1.0, 1.0, 1.0, 1.0, 1.0, 1.0, 1.0, 1.0, 1.0, 1.0, 1.0, 1.0, 1.0, 1.0, 1.0, 1.0, 1.0, 1.0, 1.0, 1.0, 1.0, 1.0, 1.0, 1.0, 1.0, 1.0, 1.0, 1.0, 1.0, 1.0, 1.0, 1.0, 1.0, 1.0, 1.0, 1.0, 1.0, 1.0, 1.0, 1.0, 1.0, 1.0, 1.0, 1.0, 1.0, 1.0, 1.0, 1.0, 1.0, 1.0, 1.0, 1.0, 1.0, 1.0, 1.0, 1.0, 1.0, 1.0, 1.0, 1.0, 1.0, 1.0, 1.0, 1.0, 1.0, 1.0, 1.0, 1.0, 1.0, 1.0, 1.0, 1.0, 1.0, 1.0, 1.0, 1.0, 1.0, 1.0, 1.0, 1.0, 1.0, 1.0, 1.0, 1.0, 1.0, 1.0, 1.0, 1.0, 1.0, 1.0, 1.0, 1.0, 1.0, 1.0, 1.0, 1.0, 1.0, 1.0, 1.0, 1.0, 1.0, 1.0, 1.0, 1.0, 1.0, 1.0, 1.0, 1.0, 1.0, 1.0, 1.0, 1.0, 1.0, 1.0, 1.0, 1.0, 1.0, 1.0, 1.0, 1.0, 1.0, 1.0, 1.0, 1.0, 1.0, 1.0, 1.0, 1.0, 1.0, 1.0, 1.0, 1.0, 1.0, 1.0, 1.0, 1.0, 1.0, 1.0, 1.0, 1.0, 1.0, 1.0, 1.0, 1.0, 1.0, 1.0, 1.0, 1.0, 1.0, 1.0, 1.0, 1.0, 1.0, 1.0, 1.0, 1.0, 1.0, 1.0, 1.0, 1.0, 1.0, 1.0, 1.0, 1.0, 1.0, 1.0, 1.0, 1.0, 1.0, 1.0, 1.0, 1.0, 1.0, 1.0, 1.0, 1.0, 1.0, 1.0, 1.0, 1.0, 1.0, 1.0, 1.0, 1.0, 1.0, 1.0, 1.0, 1.0, 1.0, 1.0, 1.0, 1.0, 1.0, 1.0, 1.0, 1.0, 1.0, 1.0, 1.0, 1.0, 1.0, 1.0, 1.0, 1.0, 1.0, 1.0, 1.0, 1.0, 1.0, 1.0, 1.0, 1.0, 1.0, 1.0, 1.0, 1.0, 1.0, 1.0, 1.0, 1.0, 1.0, 1.0, 1.0, 1.0, 1.0, 1.0, 1.0, 1.0, 1.0, 1.0, 1.0, 1.0, 1.0, 1.0, 1.0, 1.0, 1.0, 1.0, 1.0, 1.0, 1.0, 1.0, 1.0, 1.0, 1.0, 1.0, 1.0, 1.0, 1.0, 1.0, 1.0, 1.0, 1.0, 1.0, 1.0, 1.0, 1.0, 1.0, 1.0, 1.0, 1.0, 1.0, 1.0, 1.0, 1.0, 1.0, 1.0, 1.0, 1.0, 1.0, 1.0, 1.0, 1.0, 1.0, 1.0, 1.0, 1.0, 1.0, 1.0, 1.0, 1.0, 1.0, 1.0, 1.0, 1.0, 1.0, 1.0, 1.0, 1.0, 1.0, 1.0, 1.0, 1.0, 1.0, 1.0, 1.0, 1.0, 1.0, 1.0, 1.0, 1.0, 1.0, 1.0, 1.0, 1.0, 1.0, 1.0, 1.0, 1.0, 1.0, 1.0, 1.0, 1.0, 1.0, 1.0, 1.0, 1.0, 1.0, 1.0, 1.0, 1.0, 1.0, 1.0, 1.0, 1.0, 1.0, 1.0, 1.0, 1.0, 1.0, 1.0, 1.0, 1.0, 1.0, 1.0, 1.0, 1.0, 1.0, 1.0, 1.0, 1.0, 1.0, 1.0, 1.0, 1.0, 1.0, 1.0, 1.0, 1.0, 1.0, 1.0, 1.0, 1.0, 1.0, 1.0, 1.0, 1.0, 1.0, 1.0, 1.0])
me_cube_011.use_remesh_preserve_volume = False
me_cube_011.use_remesh_preserve_attributes = False
me_cube_011.use_mirror_vertex_groups = False
me_cube_011.update()

# ---- objects
ob_cube = bpy.data.objects.new('Cube', me_cube_011)

# ---- transforms, parenting, visibility, modifiers, constraints
ob_cube.location = (0.0, 0.0, 0.0)
ob_cube.lineart.crease_threshold = 0.0

# ---- collection membership
col_collection_1.objects.link(ob_cube)

# ---- scene / render settings (as saved in the file)
scene.frame_start = 1; scene.frame_end = 250; scene.frame_set(1)
scene.render.engine = 'BLENDER_EEVEE_NEXT'
scene.render.resolution_percentage = 50
scene.render.dither_intensity = 0.0
scene.cycles.use_denoising = False
scene.cycles.samples = 128
scene.cycles.sampling_pattern = 'TABULATED_SOBOL'
scene.cycles.light_sampling_threshold = 0.0
scene.cycles.use_adaptive_sampling = False
scene.cycles.use_light_tree = False
scene.cycles.blur_glossy = 0.0
scene.cycles.sample_clamp_indirect = 0.0
scene.view_settings.view_transform = 'Standard'
bpy.context.view_layer.update()

# ---- added for rendering (the .blend has no active camera and no usable light): camera, sun
cam_auto = bpy.data.cameras.new('AutoCamera')
cam_auto.lens = 50.0
cam_auto.sensor_width = 36.0
cam_auto.clip_end = 1000.0
ob_auto_camera = bpy.data.objects.new('AutoCamera', cam_auto)
scene.collection.objects.link(ob_auto_camera)
ob_auto_camera.location = (1.59019, -1.92208, 1.28372)
ob_auto_camera.rotation_euler = (1.09748, -7.21219e-08, 0.694738)
scene.camera = ob_auto_camera
light_auto_sun = bpy.data.lights.new('AutoSun', 'SUN')
light_auto_sun.energy = 3.0
light_auto_sun.angle = 0.0523599
ob_auto_sun = bpy.data.objects.new('AutoSun', light_auto_sun)
scene.collection.objects.link(ob_auto_sun)
ob_auto_sun.rotation_euler = (0.872665, 0.174533, 0.523599)
bpy.context.view_layer.update()
